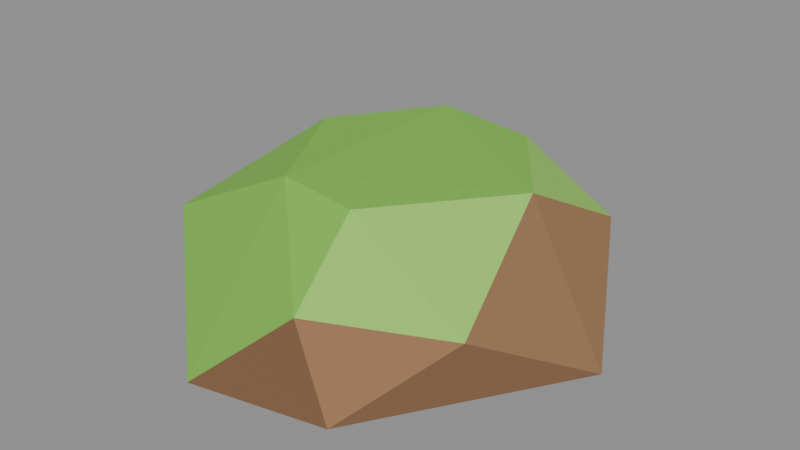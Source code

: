 # Source: rock_smallC.blend  (saved by Blender 5.2.45; exported with 4.5.12 LTS)
import bpy
from mathutils import Matrix  # noqa: F401  (used for matrix-valued properties, if any)

bpy.ops.wm.read_factory_settings(use_empty=True)
scene = bpy.context.scene
scene.name = 'Scene'

# ---- collections
col_col_lowpoly = bpy.data.collections.new('COL_LowPoly'); scene.collection.children.link(col_col_lowpoly)

# ---- images (referenced by path relative to the original .blend; pixels are not part of the script)
import os
ASSET_DIR = os.environ.get("B2B_ASSET_DIR", "")  # directory of the original .blend (textures are referenced by path, not embedded)
HERE = os.path.dirname(os.path.abspath(__file__))  # packed textures are extracted next to this script under _unpacked/

def load_image(name, relpath, width, height, colorspace="sRGB"):
    """Load a texture the original file referenced (path relative to the .blend, or extracted next to this script)."""
    p = next((c for c in (os.path.join(HERE, relpath), os.path.join(ASSET_DIR, relpath)) if relpath and os.path.exists(c)), "")
    if p:
        img = bpy.data.images.load(p, check_existing=True)
        img.name = name
    else:  # same state as the original file: an image datablock whose file is absent (Cycles renders it pink)
        img = bpy.data.images.new(name, width, height)
        img.source = "FILE"
        img.filepath = "//" + (relpath or name)
    img.colorspace_settings.name = colorspace
    return img
img_rock_smallc_basecolor = load_image('rock_smallC_BaseColor', '_unpacked/rock_smallC_BaseColor.8cf2768a.png', 112, 16, 'sRGB')
img_rock_smallc_maskmap = load_image('rock_smallC_MaskMap', '_unpacked/rock_smallC_MaskMap.37e9bd9d.png', 112, 16, 'Non-Color')

# ---- materials (node trees are filled in below, after node groups)
mat_m_rock_smallc = bpy.data.materials.new('M_rock_smallC')

# ---- material node trees
mat_m_rock_smallc.use_nodes = True; mat_m_rock_smallc.node_tree.nodes.clear()
_N = mat_m_rock_smallc.node_tree.nodes; _L = mat_m_rock_smallc.node_tree.links
n0 = _N.new('ShaderNodeBsdfPrincipled'); n0.name = 'Principled BSDF'; n0.location = (-200, 100)
n0.inputs[10].default_value = 0.005
n1 = _N.new('ShaderNodeOutputMaterial'); n1.name = 'Material Output'; n1.location = (200, 100)
n2 = _N.new('ShaderNodeTexImage'); n2.name = 'Image Texture'; n2.location = (0, 0)
n2.image = img_rock_smallc_basecolor
n2.interpolation = 'Closest'
n3 = _N.new('ShaderNodeTexImage'); n3.name = 'Image Texture.001'; n3.location = (0, 0)
n3.image = img_rock_smallc_maskmap
n3.interpolation = 'Closest'
n4 = _N.new('ShaderNodeSeparateColor'); n4.name = 'Separate Color'; n4.location = (0, 0)
n5 = _N.new('ShaderNodeMath'); n5.name = 'Math'; n5.location = (0, 0)
n5.operation = 'SUBTRACT'
n5.inputs[0].default_value = 1.0
_L.new(n0.outputs[0], n1.inputs[0])
_L.new(n2.outputs[0], n0.inputs[0])
_L.new(n3.outputs[0], n4.inputs[0])
_L.new(n4.outputs[0], n0.inputs[1])
_L.new(n3.outputs[1], n5.inputs[1])
_L.new(n5.outputs[0], n0.inputs[2])
n1.is_active_output = True

# ---- meshes
me_rock_smallc = bpy.data.meshes.new('rock_smallC')
me_rock_smallc.from_pydata([(0.1505, 0.01323, 0.0), (0.0524, 0.1647, 0.0), (-0.06775, 0.1333, 0.0), (-0.1635, -0.008088, 0.0), (-0.04467, -0.161, 0.0), (0.05551, -0.1394, 0.0), (0.1041, 0.09373, 0.066), (-0.01319, 0.1412, 0.066), (-0.1064, 0.08478, 0.066), (-0.1338, -0.0803, 0.066), (0.02999, -0.1376, 0.066), (0.1218, -0.09599, 0.066), (0.03938, 0.08349, 0.1112), (-0.02981, 0.08333, 0.1171), (-0.08614, 0.01477, 0.1138), (-0.02983, -0.08129, 0.1188), (0.02981, -0.08737, 0.1165), (0.09858, 0.001705, 0.1157)], [], [(4, 9, 3), (9, 8, 3), (8, 2, 3), (2, 1, 0), (2, 0, 5), (2, 5, 4), (2, 4, 3), (5, 10, 4), (10, 15, 4), (15, 9, 4), (15, 14, 9), (14, 8, 9), (7, 2, 8), (14, 13, 8), (13, 7, 8), (7, 1, 2), (11, 10, 5), (0, 11, 5), (11, 16, 10), (16, 15, 10), (16, 17, 15), (17, 13, 15), (13, 14, 15), (13, 12, 7), (12, 6, 7), (6, 1, 7), (17, 12, 13), (6, 0, 1), (0, 17, 11), (17, 16, 11), (6, 17, 0), (6, 12, 17)])
_uv = me_rock_smallc.uv_layers.new(name='UVMap')
_uv.uv.foreach_set('vector', [0.2143, 0.5, 0.2143, 0.5, 0.2143, 0.5, 0.2143, 0.5, 0.2143, 0.5, 0.2143, 0.5, 0.07143, 0.5, 0.07143, 0.5, 0.07143, 0.5, 0.07143, 0.5, 0.07143, 0.5, 0.07143, 0.5, 0.07143, 0.5, 0.07143, 0.5, 0.07143, 0.5, 0.07143, 0.5, 0.07143, 0.5, 0.07143, 0.5, 0.07143, 0.5, 0.07143, 0.5, 0.07143, 0.5, 0.2143, 0.5, 0.2143, 0.5, 0.2143, 0.5, 0.3571, 0.5, 0.3571, 0.5, 0.3571, 0.5, 0.3571, 0.5, 0.3571, 0.5, 0.3571, 0.5, 0.3571, 0.5, 0.3571, 0.5, 0.3571, 0.5, 0.2143, 0.5, 0.2143, 0.5, 0.2143, 0.5, 0.07143, 0.5, 0.07143, 0.5, 0.07143, 0.5, 0.3571, 0.5, 0.3571, 0.5, 0.3571, 0.5, 0.3571, 0.5, 0.3571, 0.5, 0.3571, 0.5, 0.07143, 0.5, 0.07143, 0.5, 0.07143, 0.5, 0.07143, 0.5, 0.07143, 0.5, 0.07143, 0.5, 0.07143, 0.5, 0.07143, 0.5, 0.07143, 0.5, 0.5, 0.5, 0.5, 0.5, 0.5, 0.5, 0.3571, 0.5, 0.3571, 0.5, 0.3571, 0.5, 0.3571, 0.5, 0.3571, 0.5, 0.3571, 0.5, 0.3571, 0.5, 0.3571, 0.5, 0.3571, 0.5, 0.3571, 0.5, 0.3571, 0.5, 0.3571, 0.5, 0.3571, 0.5, 0.3571, 0.5, 0.3571, 0.5, 0.5, 0.5, 0.5, 0.5, 0.5, 0.5, 0.5, 0.5, 0.5, 0.5, 0.5, 0.5, 0.3571, 0.5, 0.3571, 0.5, 0.3571, 0.5, 0.07143, 0.5, 0.07143, 0.5, 0.07143, 0.5, 0.07143, 0.5, 0.07143, 0.5, 0.07143, 0.5, 0.5, 0.5, 0.5, 0.5, 0.5, 0.5, 0.07143, 0.5, 0.07143, 0.5, 0.07143, 0.5, 0.5, 0.5, 0.5, 0.5, 0.5, 0.5])
me_rock_smallc.materials.append(mat_m_rock_smallc)
me_rock_smallc.update()

# ---- objects
ob_rock_smallc = bpy.data.objects.new('rock_smallC', me_rock_smallc)

# ---- transforms, parenting, visibility, modifiers, constraints
ob_rock_smallc.location = (0.0, 0.0, 0.0)

# ---- collection membership
col_col_lowpoly.objects.link(ob_rock_smallc)

# ---- scene / render settings (as saved in the file)
scene.frame_start = 1; scene.frame_end = 250; scene.frame_set(1)
scene.render.engine = 'BLENDER_EEVEE_NEXT'
scene.render.bake_bias = 0.0
scene.render.bake_samples = 0
scene.render.compositor_device = 'GPU'
scene.eevee.use_volume_custom_range = False
scene.eevee.fast_gi_thickness_near = 0.1
scene.eevee.fast_gi_thickness_far = 0.0
scene.eevee.ray_tracing_options.screen_trace_thickness = 0.1
bpy.context.view_layer.update()

# ---- added for rendering (the .blend has no active camera and no usable light): camera, sun + grey world if the file has none
cam_auto = bpy.data.cameras.new('AutoCamera')
cam_auto.lens = 50.0
cam_auto.sensor_width = 36.0
cam_auto.clip_end = 1000.0
ob_auto_camera = bpy.data.objects.new('AutoCamera', cam_auto)
scene.collection.objects.link(ob_auto_camera)
ob_auto_camera.location = (0.426213, -0.517383, 0.405561)
ob_auto_camera.rotation_euler = (1.09748, -7.21219e-08, 0.694738)
scene.camera = ob_auto_camera
light_auto_sun = bpy.data.lights.new('AutoSun', 'SUN')
light_auto_sun.energy = 3.0
light_auto_sun.angle = 0.0523599
ob_auto_sun = bpy.data.objects.new('AutoSun', light_auto_sun)
scene.collection.objects.link(ob_auto_sun)
ob_auto_sun.rotation_euler = (0.872665, 0.174533, 0.523599)
if scene.world is None:
    world_auto = bpy.data.worlds.new('AutoWorld')
    world_auto.color = (0.3, 0.3, 0.3)
    scene.world = world_auto
bpy.context.view_layer.update()
